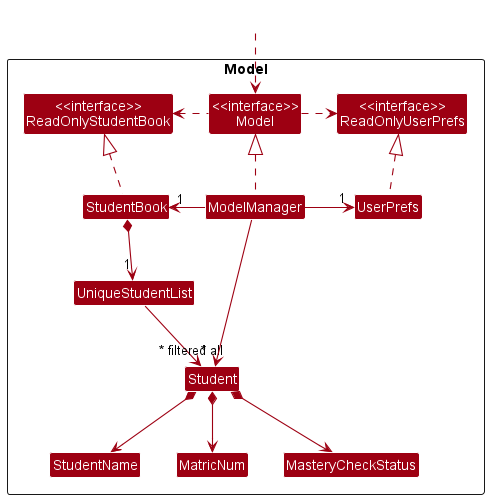

The diagram above was rendered by PlantUML. Its source (embedded in the PNG):
@startuml
!include style.puml
skinparam arrowThickness 1.1
skinparam arrowColor MODEL_COLOR
skinparam classBackgroundColor MODEL_COLOR

Package Model <<Rectangle>>{
Class "<<interface>>\nReadOnlyStudentBook" as ReadOnlyStudentBook
Class "<<interface>>\nReadOnlyUserPrefs" as ReadOnlyUserPrefs
Class "<<interface>>\nModel" as Model
Class StudentBook
Class ModelManager
Class UserPrefs

Class UniqueStudentList
Class Student
Class MasteryCheckStatus
Class StudentName
Class MatricNum

}

Class HiddenOutside #FFFFFF
HiddenOutside ..> Model

StudentBook .up.|> ReadOnlyStudentBook

ModelManager .up.|> Model
Model .right.> ReadOnlyUserPrefs
Model .left.> ReadOnlyStudentBook
ModelManager -left-> "1" StudentBook
ModelManager -right-> "1" UserPrefs
UserPrefs .up.|> ReadOnlyUserPrefs

StudentBook *--> "1" UniqueStudentList
UniqueStudentList --> "~* all" Student
Student *--> StudentName
Student *--> MatricNum
Student *--> MasteryCheckStatus

StudentName -[hidden]right-> MatricNum
MatricNum -[hidden]right-> MasteryCheckStatus


ModelManager -->"~* filtered" Student
@enduml